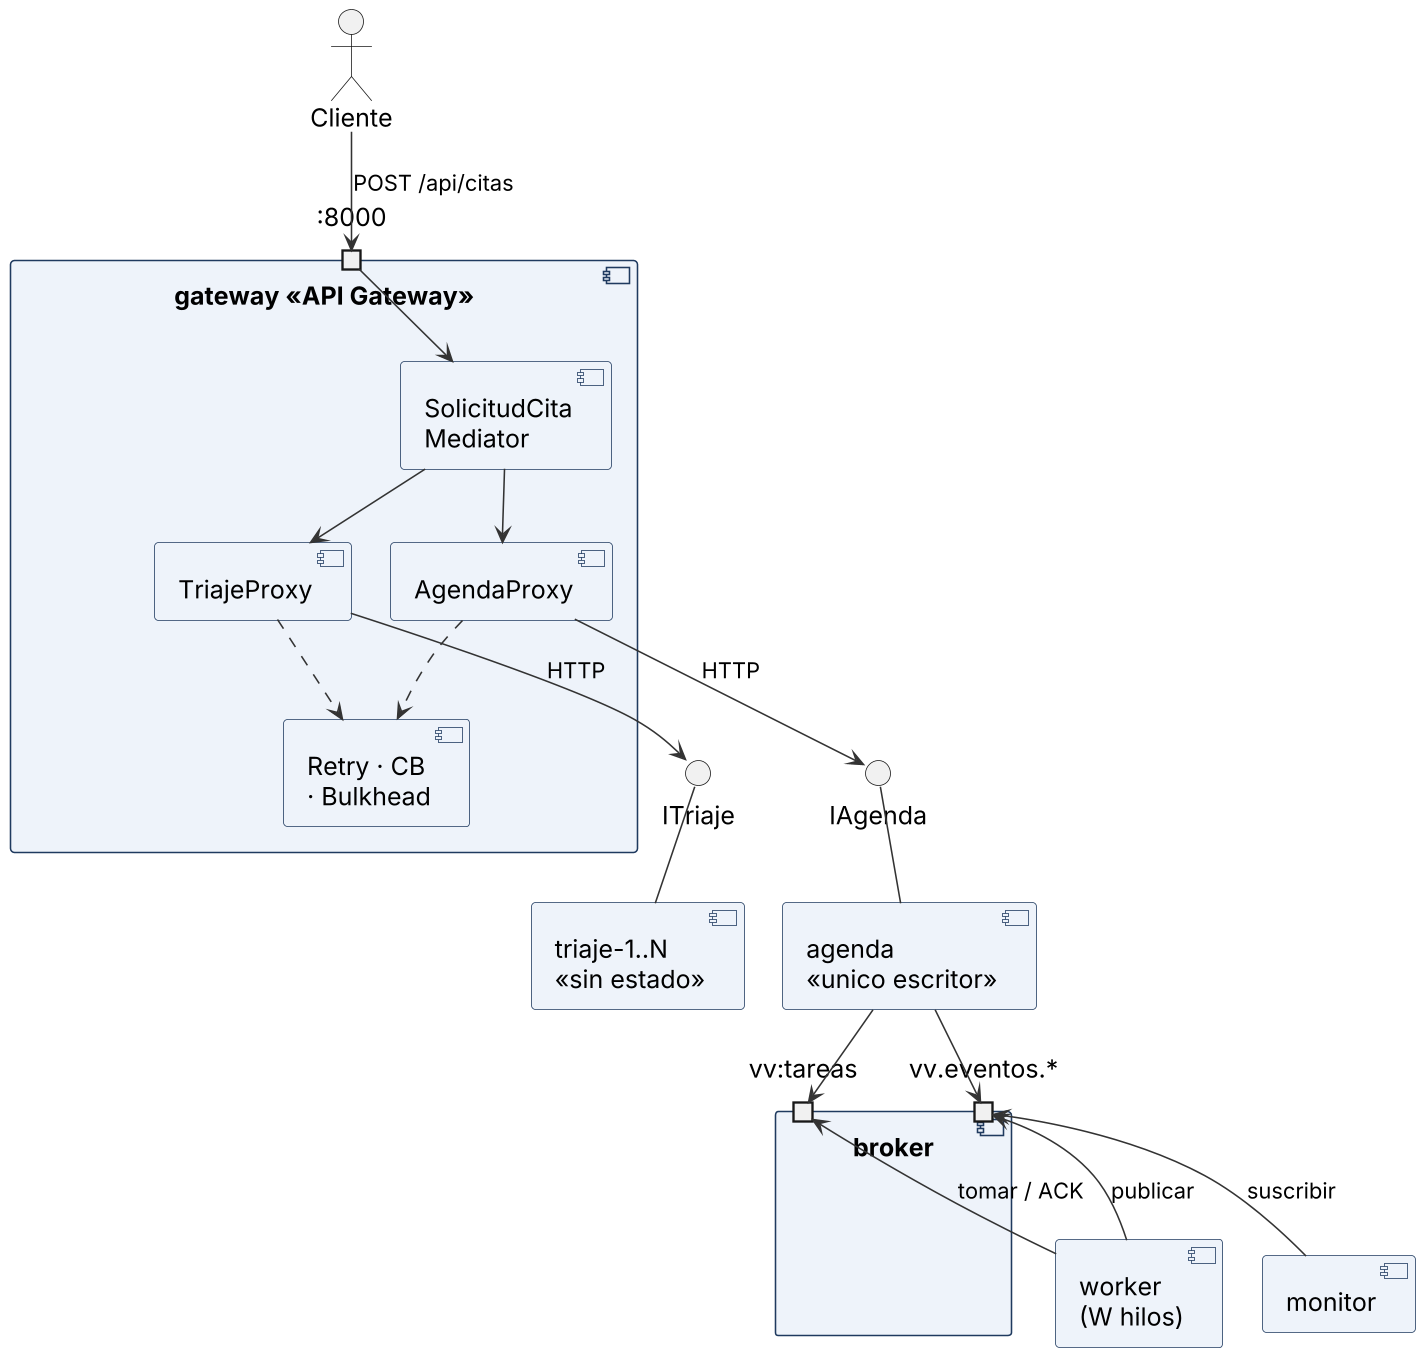

The diagram above was rendered by PlantUML. Its source (embedded in the PNG):
@startuml 01-componentes
skinparamlocked dpi 150
' Diagrama de componentes - Valle Vital distribuido (UML 2.5.1, PlantUML)
skinparam defaultFontSize 16
skinparam defaultFontName Arial
skinparam componentStyle uml2
skinparam shadowing false
skinparam ArrowFontSize 14
skinparam ArrowColor #333333
skinparam nodesep 25
skinparam ranksep 45
skinparam component {
  BackgroundColor #EEF3FA
  BorderColor #1F3A5F
}
top to bottom direction

actor "Cliente" as cli

component "gateway <<API Gateway>>" as gw {
  portin ":8000" as pgw
  component "SolicitudCita\nMediator" as med
  component "TriajeProxy" as tp
  component "AgendaProxy" as ap
  component "Retry · CB\n· Bulkhead" as res
}

interface "ITriaje" as itri
interface "IAgenda" as iage
component "triaje-1..N\n<<sin estado>>" as tri
component "agenda\n<<unico escritor>>" as age

component "broker" as bro {
  portin "vv:tareas" as pcola
  portin "vv.eventos.*" as ptop
}
component "worker\n(W hilos)" as wk
component "monitor" as mon

cli --> pgw : POST /api/citas
pgw --> med
med --> tp
med --> ap
tp ..> res
ap ..> res
tp --> itri : HTTP
ap --> iage : HTTP
itri -- tri
iage -- age
age --> pcola
age --> ptop
wk -up-> pcola : tomar / ACK
wk -up-> ptop : publicar
mon -up-> ptop : suscribir
@enduml